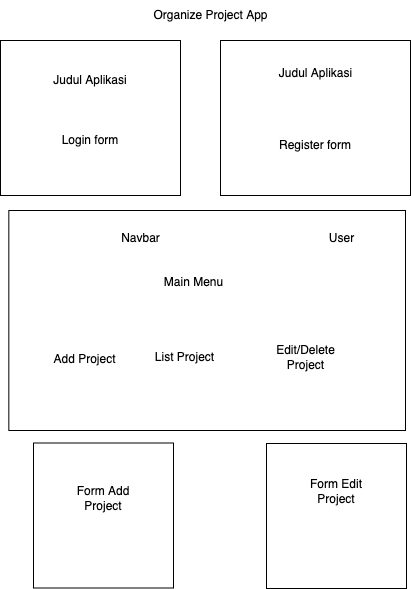

The diagram above was exported from draw.io. Its source (the exported page's mxGraphModel, read from the mxfile embedded in the PNG):
<mxGraphModel dx="946" dy="520" grid="1" gridSize="10" guides="1" tooltips="1" connect="1" arrows="1" fold="1" page="1" pageScale="1" pageWidth="827" pageHeight="1169" math="0" shadow="0">
  <root>
    <mxCell id="0" />
    <mxCell id="1" parent="0" />
    <mxCell id="e3jVpQAhmzxyBzxhkz-R-19" value="" style="group" vertex="1" connectable="0" parent="1">
      <mxGeometry x="310" y="120" width="190" height="155" as="geometry" />
    </mxCell>
    <mxCell id="e3jVpQAhmzxyBzxhkz-R-9" value="" style="rounded=0;whiteSpace=wrap;html=1;" vertex="1" parent="e3jVpQAhmzxyBzxhkz-R-19">
      <mxGeometry width="190" height="155" as="geometry" />
    </mxCell>
    <mxCell id="e3jVpQAhmzxyBzxhkz-R-10" value="Judul Aplikasi" style="text;html=1;strokeColor=none;fillColor=none;align=center;verticalAlign=middle;whiteSpace=wrap;rounded=0;" vertex="1" parent="e3jVpQAhmzxyBzxhkz-R-19">
      <mxGeometry x="47.5" y="17.5" width="95" height="30" as="geometry" />
    </mxCell>
    <mxCell id="e3jVpQAhmzxyBzxhkz-R-11" value="Register form" style="text;html=1;strokeColor=none;fillColor=none;align=center;verticalAlign=middle;whiteSpace=wrap;rounded=0;" vertex="1" parent="e3jVpQAhmzxyBzxhkz-R-19">
      <mxGeometry x="44.861111111111114" y="90" width="100.27777777777779" height="30" as="geometry" />
    </mxCell>
    <mxCell id="e3jVpQAhmzxyBzxhkz-R-20" value="" style="group" vertex="1" connectable="0" parent="1">
      <mxGeometry x="90" y="120" width="180" height="155" as="geometry" />
    </mxCell>
    <mxCell id="e3jVpQAhmzxyBzxhkz-R-5" value="" style="rounded=0;whiteSpace=wrap;html=1;" vertex="1" parent="e3jVpQAhmzxyBzxhkz-R-20">
      <mxGeometry width="180" height="155" as="geometry" />
    </mxCell>
    <mxCell id="e3jVpQAhmzxyBzxhkz-R-7" value="Judul Aplikasi" style="text;html=1;strokeColor=none;fillColor=none;align=center;verticalAlign=middle;whiteSpace=wrap;rounded=0;" vertex="1" parent="e3jVpQAhmzxyBzxhkz-R-20">
      <mxGeometry x="45" y="25" width="90" height="30" as="geometry" />
    </mxCell>
    <mxCell id="e3jVpQAhmzxyBzxhkz-R-8" value="Login form" style="text;html=1;strokeColor=none;fillColor=none;align=center;verticalAlign=middle;whiteSpace=wrap;rounded=0;" vertex="1" parent="e3jVpQAhmzxyBzxhkz-R-20">
      <mxGeometry x="60" y="85" width="60" height="30" as="geometry" />
    </mxCell>
    <mxCell id="e3jVpQAhmzxyBzxhkz-R-22" value="" style="group" vertex="1" connectable="0" parent="1">
      <mxGeometry x="155" y="290" width="340" height="220" as="geometry" />
    </mxCell>
    <mxCell id="e3jVpQAhmzxyBzxhkz-R-6" value="" style="rounded=0;whiteSpace=wrap;html=1;" vertex="1" parent="e3jVpQAhmzxyBzxhkz-R-22">
      <mxGeometry x="-56.666666666666664" width="396.66666666666663" height="220.00000000000003" as="geometry" />
    </mxCell>
    <mxCell id="e3jVpQAhmzxyBzxhkz-R-12" value="Navbar" style="text;html=1;strokeColor=none;fillColor=none;align=center;verticalAlign=middle;whiteSpace=wrap;rounded=0;" vertex="1" parent="e3jVpQAhmzxyBzxhkz-R-22">
      <mxGeometry x="32.58333333333333" y="11" width="85" height="33" as="geometry" />
    </mxCell>
    <mxCell id="e3jVpQAhmzxyBzxhkz-R-13" value="Main Menu" style="text;html=1;strokeColor=none;fillColor=none;align=center;verticalAlign=middle;whiteSpace=wrap;rounded=0;" vertex="1" parent="e3jVpQAhmzxyBzxhkz-R-22">
      <mxGeometry x="72.00333333333334" y="55" width="113.33333333333333" height="33" as="geometry" />
    </mxCell>
    <mxCell id="e3jVpQAhmzxyBzxhkz-R-14" value="List Project" style="text;html=1;strokeColor=none;fillColor=none;align=center;verticalAlign=middle;whiteSpace=wrap;rounded=0;" vertex="1" parent="e3jVpQAhmzxyBzxhkz-R-22">
      <mxGeometry x="63.003333333333345" y="130" width="113.33333333333333" height="33" as="geometry" />
    </mxCell>
    <mxCell id="e3jVpQAhmzxyBzxhkz-R-16" value="User" style="text;html=1;strokeColor=none;fillColor=none;align=center;verticalAlign=middle;whiteSpace=wrap;rounded=0;" vertex="1" parent="e3jVpQAhmzxyBzxhkz-R-22">
      <mxGeometry x="234.0033333333333" y="11" width="85" height="33" as="geometry" />
    </mxCell>
    <mxCell id="e3jVpQAhmzxyBzxhkz-R-34" value="Edit/Delete Project" style="text;html=1;strokeColor=none;fillColor=none;align=center;verticalAlign=middle;whiteSpace=wrap;rounded=0;" vertex="1" parent="e3jVpQAhmzxyBzxhkz-R-22">
      <mxGeometry x="197.99666666666667" y="130" width="85" height="33" as="geometry" />
    </mxCell>
    <mxCell id="e3jVpQAhmzxyBzxhkz-R-35" value="Add Project" style="text;html=1;strokeColor=none;fillColor=none;align=center;verticalAlign=middle;whiteSpace=wrap;rounded=0;" vertex="1" parent="e3jVpQAhmzxyBzxhkz-R-22">
      <mxGeometry x="-23.00333333333333" y="132" width="85" height="33" as="geometry" />
    </mxCell>
    <mxCell id="e3jVpQAhmzxyBzxhkz-R-29" value="" style="group" vertex="1" connectable="0" parent="1">
      <mxGeometry x="123" y="522.5" width="140" height="145" as="geometry" />
    </mxCell>
    <mxCell id="e3jVpQAhmzxyBzxhkz-R-31" value="" style="group" vertex="1" connectable="0" parent="e3jVpQAhmzxyBzxhkz-R-29">
      <mxGeometry width="140" height="145" as="geometry" />
    </mxCell>
    <mxCell id="e3jVpQAhmzxyBzxhkz-R-23" value="" style="rounded=0;whiteSpace=wrap;html=1;" vertex="1" parent="e3jVpQAhmzxyBzxhkz-R-31">
      <mxGeometry width="140" height="145" as="geometry" />
    </mxCell>
    <mxCell id="e3jVpQAhmzxyBzxhkz-R-24" value="Form Add Project" style="text;html=1;strokeColor=none;fillColor=none;align=center;verticalAlign=middle;whiteSpace=wrap;rounded=0;" vertex="1" parent="e3jVpQAhmzxyBzxhkz-R-31">
      <mxGeometry x="33" y="40" width="74" height="30" as="geometry" />
    </mxCell>
    <mxCell id="e3jVpQAhmzxyBzxhkz-R-30" value="" style="group" vertex="1" connectable="0" parent="1">
      <mxGeometry x="356" y="523" width="140" height="145" as="geometry" />
    </mxCell>
    <mxCell id="e3jVpQAhmzxyBzxhkz-R-27" value="" style="rounded=0;whiteSpace=wrap;html=1;" vertex="1" parent="e3jVpQAhmzxyBzxhkz-R-30">
      <mxGeometry width="140" height="145" as="geometry" />
    </mxCell>
    <mxCell id="e3jVpQAhmzxyBzxhkz-R-28" value="Form Edit Project" style="text;html=1;strokeColor=none;fillColor=none;align=center;verticalAlign=middle;whiteSpace=wrap;rounded=0;" vertex="1" parent="e3jVpQAhmzxyBzxhkz-R-30">
      <mxGeometry x="33" y="32.5" width="74" height="30" as="geometry" />
    </mxCell>
    <mxCell id="e3jVpQAhmzxyBzxhkz-R-32" value="Organize Project App" style="text;html=1;strokeColor=none;fillColor=none;align=center;verticalAlign=middle;whiteSpace=wrap;rounded=0;" vertex="1" parent="1">
      <mxGeometry x="223.5" y="80" width="153" height="30" as="geometry" />
    </mxCell>
  </root>
</mxGraphModel>